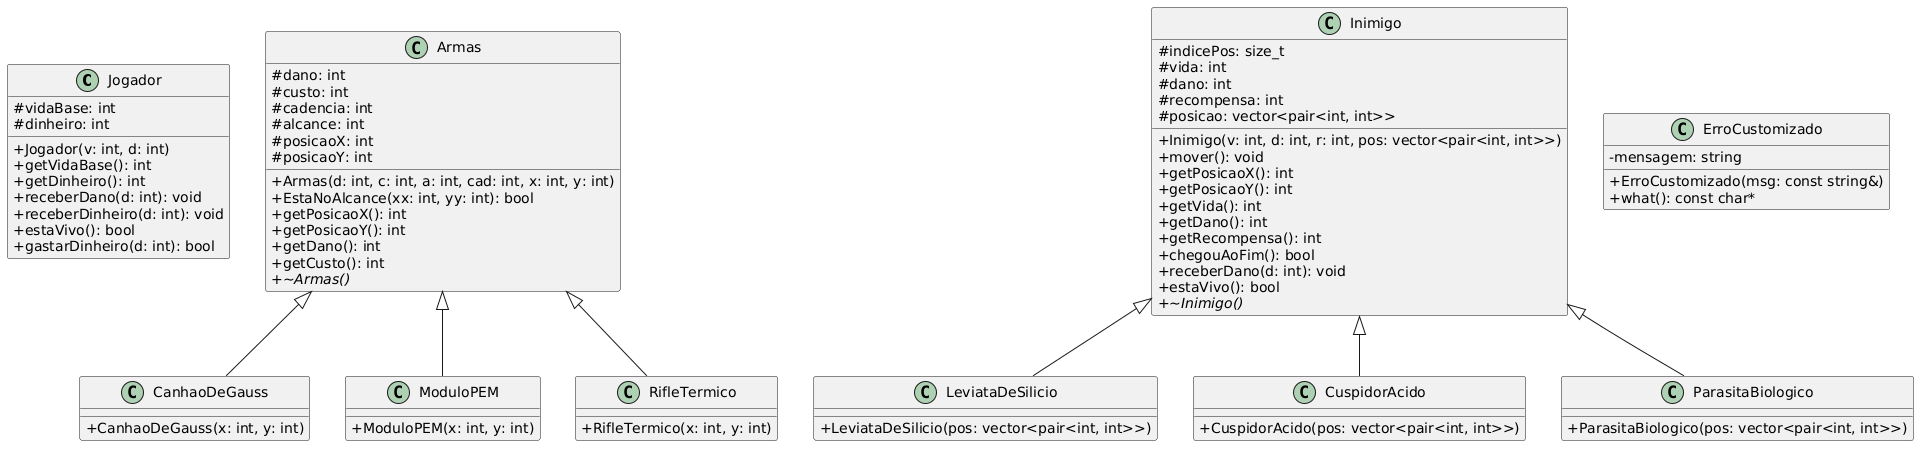

The diagram above was rendered by PlantUML. Its source (embedded in the PNG):
@startuml
skinparam classAttributeIconSize 0

class Jogador {
    # vidaBase: int
    # dinheiro: int
    + Jogador(v: int, d: int)
    + getVidaBase(): int
    + getDinheiro(): int
    + receberDano(d: int): void
    + receberDinheiro(d: int): void
    + estaVivo(): bool
    + gastarDinheiro(d: int): bool
}

class Armas {
    # dano: int
    # custo: int
    # cadencia: int
    # alcance: int
    # posicaoX: int
    # posicaoY: int
    + Armas(d: int, c: int, a: int, cad: int, x: int, y: int)
    + EstaNoAlcance(xx: int, yy: int): bool
    + getPosicaoX(): int
    + getPosicaoY(): int
    + getDano(): int
    + getCusto(): int
    + {abstract} ~Armas()
}

class CanhaoDeGauss {
    + CanhaoDeGauss(x: int, y: int)
}

class ModuloPEM {
    + ModuloPEM(x: int, y: int)
}

class RifleTermico {
    + RifleTermico(x: int, y: int)
}

class Inimigo {
    # indicePos: size_t
    # vida: int
    # dano: int
    # recompensa: int
    # posicao: vector<pair<int, int>>
    + Inimigo(v: int, d: int, r: int, pos: vector<pair<int, int>>)
    + mover(): void
    + getPosicaoX(): int
    + getPosicaoY(): int
    + getVida(): int
    + getDano(): int
    + getRecompensa(): int
    + chegouAoFim(): bool
    + receberDano(d: int): void
    + estaVivo(): bool
    + {abstract} ~Inimigo()
}

class LeviataDeSilicio {
    + LeviataDeSilicio(pos: vector<pair<int, int>>)
}

class CuspidorAcido {
    + CuspidorAcido(pos: vector<pair<int, int>>)
}

class ParasitaBiologico {
    + ParasitaBiologico(pos: vector<pair<int, int>>)
}

class ErroCustomizado {
    - mensagem: string
    + ErroCustomizado(msg: const string&)
    + what(): const char*
}

Armas <|-- CanhaoDeGauss
Armas <|-- ModuloPEM
Armas <|-- RifleTermico

Inimigo <|-- LeviataDeSilicio
Inimigo <|-- CuspidorAcido
Inimigo <|-- ParasitaBiologico
@enduml